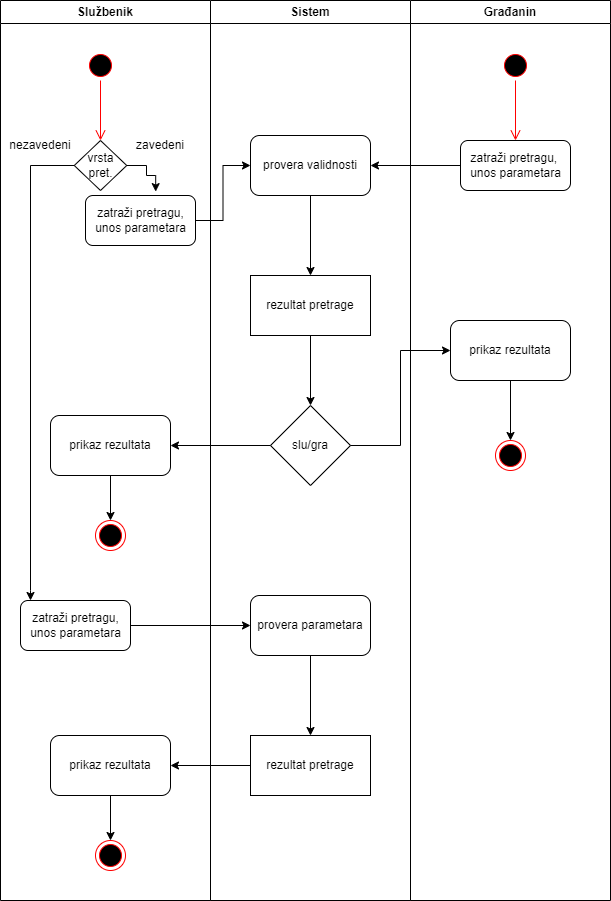

The diagram above was exported from draw.io. Its source (the exported page's mxGraphModel, read from the mxfile embedded in the PNG):
<mxGraphModel dx="1434" dy="707" grid="1" gridSize="10" guides="1" tooltips="1" connect="1" arrows="1" fold="1" page="1" pageScale="1" pageWidth="827" pageHeight="1169" math="0" shadow="0">
  <root>
    <mxCell id="0" />
    <mxCell id="1" parent="0" />
    <mxCell id="SXV4ftdE2vZx9Dbl1sxk-2" value="Sistem" style="swimlane;whiteSpace=wrap;html=1;shadow=0;fillStyle=auto;strokeColor=default;fillColor=default;gradientColor=none;" parent="1" vertex="1">
      <mxGeometry x="410" y="10" width="200" height="900" as="geometry" />
    </mxCell>
    <mxCell id="h6sw7WaaT02P4ILTreSJ-7" value="" style="edgeStyle=orthogonalEdgeStyle;rounded=0;orthogonalLoop=1;jettySize=auto;html=1;" parent="SXV4ftdE2vZx9Dbl1sxk-2" source="h6sw7WaaT02P4ILTreSJ-2" target="h6sw7WaaT02P4ILTreSJ-6" edge="1">
      <mxGeometry relative="1" as="geometry" />
    </mxCell>
    <mxCell id="h6sw7WaaT02P4ILTreSJ-2" value="provera validnosti" style="whiteSpace=wrap;html=1;rounded=1;shadow=0;fillStyle=auto;gradientColor=none;strokeColor=default;" parent="SXV4ftdE2vZx9Dbl1sxk-2" vertex="1">
      <mxGeometry x="40" y="135" width="120" height="60" as="geometry" />
    </mxCell>
    <mxCell id="h6sw7WaaT02P4ILTreSJ-13" value="" style="edgeStyle=orthogonalEdgeStyle;rounded=0;orthogonalLoop=1;jettySize=auto;html=1;" parent="SXV4ftdE2vZx9Dbl1sxk-2" source="h6sw7WaaT02P4ILTreSJ-6" target="h6sw7WaaT02P4ILTreSJ-12" edge="1">
      <mxGeometry relative="1" as="geometry" />
    </mxCell>
    <mxCell id="h6sw7WaaT02P4ILTreSJ-6" value="rezultat pretrage" style="whiteSpace=wrap;html=1;rounded=0;shadow=0;fillStyle=auto;gradientColor=none;" parent="SXV4ftdE2vZx9Dbl1sxk-2" vertex="1">
      <mxGeometry x="40" y="275" width="120" height="60" as="geometry" />
    </mxCell>
    <mxCell id="h6sw7WaaT02P4ILTreSJ-12" value="slu/gra" style="rhombus;whiteSpace=wrap;html=1;rounded=0;shadow=0;fillStyle=auto;gradientColor=none;" parent="SXV4ftdE2vZx9Dbl1sxk-2" vertex="1">
      <mxGeometry x="60" y="405" width="80" height="80" as="geometry" />
    </mxCell>
    <mxCell id="u4xqPy-PzklVl45ao6gH-8" value="" style="edgeStyle=orthogonalEdgeStyle;rounded=0;orthogonalLoop=1;jettySize=auto;html=1;" parent="SXV4ftdE2vZx9Dbl1sxk-2" source="u4xqPy-PzklVl45ao6gH-5" target="u4xqPy-PzklVl45ao6gH-7" edge="1">
      <mxGeometry relative="1" as="geometry" />
    </mxCell>
    <mxCell id="u4xqPy-PzklVl45ao6gH-5" value="provera parametara" style="whiteSpace=wrap;html=1;rounded=1;shadow=0;fillStyle=auto;gradientColor=none;" parent="SXV4ftdE2vZx9Dbl1sxk-2" vertex="1">
      <mxGeometry x="40" y="595" width="120" height="60" as="geometry" />
    </mxCell>
    <mxCell id="SXV4ftdE2vZx9Dbl1sxk-1" value="Službenik" style="swimlane;whiteSpace=wrap;html=1;shadow=0;fillStyle=auto;strokeColor=default;fillColor=default;gradientColor=none;" parent="SXV4ftdE2vZx9Dbl1sxk-2" vertex="1">
      <mxGeometry x="-210" width="210" height="900" as="geometry" />
    </mxCell>
    <mxCell id="H05lBDn_lTIHjS1dhdxa-1" value="" style="ellipse;html=1;shape=startState;fillColor=#000000;strokeColor=#ff0000;shadow=0;fillStyle=auto;" parent="SXV4ftdE2vZx9Dbl1sxk-1" vertex="1">
      <mxGeometry x="85" y="50" width="30" height="30" as="geometry" />
    </mxCell>
    <mxCell id="H05lBDn_lTIHjS1dhdxa-2" value="" style="edgeStyle=orthogonalEdgeStyle;html=1;verticalAlign=bottom;endArrow=open;endSize=8;strokeColor=#ff0000;rounded=0;" parent="SXV4ftdE2vZx9Dbl1sxk-1" source="H05lBDn_lTIHjS1dhdxa-1" edge="1">
      <mxGeometry relative="1" as="geometry">
        <mxPoint x="100" y="140" as="targetPoint" />
      </mxGeometry>
    </mxCell>
    <mxCell id="h6sw7WaaT02P4ILTreSJ-1" value="zatraži pretragu,&lt;br&gt;unos parametara" style="html=1;rounded=1;shadow=0;fillStyle=auto;strokeColor=default;fillColor=default;gradientColor=none;" parent="SXV4ftdE2vZx9Dbl1sxk-1" vertex="1">
      <mxGeometry x="85" y="195" width="110" height="50" as="geometry" />
    </mxCell>
    <mxCell id="h6sw7WaaT02P4ILTreSJ-18" value="" style="edgeStyle=orthogonalEdgeStyle;rounded=0;orthogonalLoop=1;jettySize=auto;html=1;" parent="SXV4ftdE2vZx9Dbl1sxk-1" source="h6sw7WaaT02P4ILTreSJ-15" target="h6sw7WaaT02P4ILTreSJ-17" edge="1">
      <mxGeometry relative="1" as="geometry" />
    </mxCell>
    <mxCell id="h6sw7WaaT02P4ILTreSJ-15" value="prikaz rezultata" style="whiteSpace=wrap;html=1;rounded=1;shadow=0;fillStyle=auto;gradientColor=none;" parent="SXV4ftdE2vZx9Dbl1sxk-1" vertex="1">
      <mxGeometry x="50" y="415" width="120" height="60" as="geometry" />
    </mxCell>
    <mxCell id="h6sw7WaaT02P4ILTreSJ-17" value="" style="ellipse;html=1;shape=endState;fillColor=#000000;strokeColor=#ff0000;rounded=1;shadow=0;fillStyle=auto;" parent="SXV4ftdE2vZx9Dbl1sxk-1" vertex="1">
      <mxGeometry x="95" y="520" width="30" height="30" as="geometry" />
    </mxCell>
    <mxCell id="u4xqPy-PzklVl45ao6gH-2" style="edgeStyle=orthogonalEdgeStyle;rounded=0;orthogonalLoop=1;jettySize=auto;html=1;entryX=0.638;entryY=-0.078;entryDx=0;entryDy=0;entryPerimeter=0;exitX=1;exitY=0.5;exitDx=0;exitDy=0;" parent="SXV4ftdE2vZx9Dbl1sxk-1" source="u4xqPy-PzklVl45ao6gH-1" target="h6sw7WaaT02P4ILTreSJ-1" edge="1">
      <mxGeometry relative="1" as="geometry">
        <Array as="points">
          <mxPoint x="146" y="165" />
          <mxPoint x="146" y="175" />
          <mxPoint x="155" y="175" />
        </Array>
      </mxGeometry>
    </mxCell>
    <mxCell id="u4xqPy-PzklVl45ao6gH-3" style="edgeStyle=orthogonalEdgeStyle;rounded=0;orthogonalLoop=1;jettySize=auto;html=1;exitX=0;exitY=0.5;exitDx=0;exitDy=0;" parent="SXV4ftdE2vZx9Dbl1sxk-1" source="u4xqPy-PzklVl45ao6gH-1" edge="1">
      <mxGeometry relative="1" as="geometry">
        <mxPoint x="30" y="600" as="targetPoint" />
        <Array as="points">
          <mxPoint x="30" y="165" />
          <mxPoint x="30" y="590" />
        </Array>
      </mxGeometry>
    </mxCell>
    <mxCell id="u4xqPy-PzklVl45ao6gH-1" value="vrsta&lt;br&gt;pret." style="rhombus;whiteSpace=wrap;html=1;rounded=0;shadow=0;fillStyle=auto;strokeColor=default;fillColor=default;gradientColor=none;" parent="SXV4ftdE2vZx9Dbl1sxk-1" vertex="1">
      <mxGeometry x="73.75" y="140" width="52.5" height="50" as="geometry" />
    </mxCell>
    <mxCell id="u4xqPy-PzklVl45ao6gH-4" value="zatraži pretragu,&lt;br&gt;unos parametara" style="html=1;rounded=1;shadow=0;fillStyle=auto;strokeColor=default;fillColor=default;gradientColor=none;" parent="SXV4ftdE2vZx9Dbl1sxk-1" vertex="1">
      <mxGeometry x="20" y="600" width="110" height="50" as="geometry" />
    </mxCell>
    <mxCell id="u4xqPy-PzklVl45ao6gH-12" value="" style="edgeStyle=orthogonalEdgeStyle;rounded=0;orthogonalLoop=1;jettySize=auto;html=1;" parent="SXV4ftdE2vZx9Dbl1sxk-1" source="u4xqPy-PzklVl45ao6gH-9" target="u4xqPy-PzklVl45ao6gH-11" edge="1">
      <mxGeometry relative="1" as="geometry" />
    </mxCell>
    <mxCell id="u4xqPy-PzklVl45ao6gH-9" value="prikaz rezultata" style="whiteSpace=wrap;html=1;rounded=1;shadow=0;fillStyle=auto;gradientColor=none;" parent="SXV4ftdE2vZx9Dbl1sxk-1" vertex="1">
      <mxGeometry x="50" y="735" width="120" height="60" as="geometry" />
    </mxCell>
    <mxCell id="u4xqPy-PzklVl45ao6gH-11" value="" style="ellipse;html=1;shape=endState;fillColor=#000000;strokeColor=#ff0000;rounded=1;shadow=0;fillStyle=auto;" parent="SXV4ftdE2vZx9Dbl1sxk-1" vertex="1">
      <mxGeometry x="95" y="840" width="30" height="30" as="geometry" />
    </mxCell>
    <mxCell id="2oM9zFPmUjka1ef1WtSj-1" value="zavedeni" style="text;html=1;strokeColor=none;fillColor=none;align=center;verticalAlign=middle;whiteSpace=wrap;rounded=0;" parent="SXV4ftdE2vZx9Dbl1sxk-1" vertex="1">
      <mxGeometry x="130" y="130" width="60" height="30" as="geometry" />
    </mxCell>
    <mxCell id="2oM9zFPmUjka1ef1WtSj-2" value="nezavedeni" style="text;html=1;strokeColor=none;fillColor=none;align=center;verticalAlign=middle;whiteSpace=wrap;rounded=0;" parent="SXV4ftdE2vZx9Dbl1sxk-1" vertex="1">
      <mxGeometry x="10" y="130" width="60" height="30" as="geometry" />
    </mxCell>
    <mxCell id="h6sw7WaaT02P4ILTreSJ-3" value="" style="edgeStyle=orthogonalEdgeStyle;rounded=0;orthogonalLoop=1;jettySize=auto;html=1;" parent="SXV4ftdE2vZx9Dbl1sxk-2" source="h6sw7WaaT02P4ILTreSJ-1" target="h6sw7WaaT02P4ILTreSJ-2" edge="1">
      <mxGeometry relative="1" as="geometry" />
    </mxCell>
    <mxCell id="h6sw7WaaT02P4ILTreSJ-16" value="" style="edgeStyle=orthogonalEdgeStyle;rounded=0;orthogonalLoop=1;jettySize=auto;html=1;" parent="SXV4ftdE2vZx9Dbl1sxk-2" source="h6sw7WaaT02P4ILTreSJ-12" target="h6sw7WaaT02P4ILTreSJ-15" edge="1">
      <mxGeometry relative="1" as="geometry" />
    </mxCell>
    <mxCell id="u4xqPy-PzklVl45ao6gH-6" value="" style="edgeStyle=orthogonalEdgeStyle;rounded=0;orthogonalLoop=1;jettySize=auto;html=1;" parent="SXV4ftdE2vZx9Dbl1sxk-2" source="u4xqPy-PzklVl45ao6gH-4" target="u4xqPy-PzklVl45ao6gH-5" edge="1">
      <mxGeometry relative="1" as="geometry" />
    </mxCell>
    <mxCell id="u4xqPy-PzklVl45ao6gH-10" value="" style="edgeStyle=orthogonalEdgeStyle;rounded=0;orthogonalLoop=1;jettySize=auto;html=1;" parent="SXV4ftdE2vZx9Dbl1sxk-2" source="u4xqPy-PzklVl45ao6gH-7" target="u4xqPy-PzklVl45ao6gH-9" edge="1">
      <mxGeometry relative="1" as="geometry" />
    </mxCell>
    <mxCell id="u4xqPy-PzklVl45ao6gH-7" value="rezultat pretrage" style="whiteSpace=wrap;html=1;rounded=0;shadow=0;fillStyle=auto;gradientColor=none;" parent="SXV4ftdE2vZx9Dbl1sxk-2" vertex="1">
      <mxGeometry x="40" y="735" width="120" height="60" as="geometry" />
    </mxCell>
    <mxCell id="H05lBDn_lTIHjS1dhdxa-3" value="Građanin" style="swimlane;whiteSpace=wrap;html=1;shadow=0;fillStyle=auto;strokeColor=default;fillColor=default;gradientColor=none;" parent="1" vertex="1">
      <mxGeometry x="610" y="10" width="200" height="900" as="geometry" />
    </mxCell>
    <mxCell id="H05lBDn_lTIHjS1dhdxa-5" value="" style="ellipse;html=1;shape=startState;fillColor=#000000;strokeColor=#ff0000;shadow=0;fillStyle=auto;" parent="H05lBDn_lTIHjS1dhdxa-3" vertex="1">
      <mxGeometry x="90" y="50" width="30" height="30" as="geometry" />
    </mxCell>
    <mxCell id="H05lBDn_lTIHjS1dhdxa-6" value="" style="edgeStyle=orthogonalEdgeStyle;html=1;verticalAlign=bottom;endArrow=open;endSize=8;strokeColor=#ff0000;rounded=0;" parent="H05lBDn_lTIHjS1dhdxa-3" source="H05lBDn_lTIHjS1dhdxa-5" edge="1">
      <mxGeometry relative="1" as="geometry">
        <mxPoint x="105" y="140" as="targetPoint" />
      </mxGeometry>
    </mxCell>
    <mxCell id="h6sw7WaaT02P4ILTreSJ-4" value="zatraži pretragu,&amp;nbsp;&lt;br&gt;unos parametara" style="html=1;rounded=1;shadow=0;fillStyle=auto;strokeColor=default;fillColor=default;gradientColor=none;" parent="H05lBDn_lTIHjS1dhdxa-3" vertex="1">
      <mxGeometry x="50" y="140" width="110" height="50" as="geometry" />
    </mxCell>
    <mxCell id="h6sw7WaaT02P4ILTreSJ-11" value="" style="edgeStyle=orthogonalEdgeStyle;rounded=0;orthogonalLoop=1;jettySize=auto;html=1;" parent="H05lBDn_lTIHjS1dhdxa-3" source="h6sw7WaaT02P4ILTreSJ-8" target="h6sw7WaaT02P4ILTreSJ-10" edge="1">
      <mxGeometry relative="1" as="geometry" />
    </mxCell>
    <mxCell id="h6sw7WaaT02P4ILTreSJ-8" value="prikaz rezultata" style="whiteSpace=wrap;html=1;rounded=1;shadow=0;fillStyle=auto;gradientColor=none;" parent="H05lBDn_lTIHjS1dhdxa-3" vertex="1">
      <mxGeometry x="40" y="320" width="120" height="60" as="geometry" />
    </mxCell>
    <mxCell id="h6sw7WaaT02P4ILTreSJ-10" value="" style="ellipse;html=1;shape=endState;fillColor=#000000;strokeColor=#ff0000;rounded=1;shadow=0;fillStyle=auto;" parent="H05lBDn_lTIHjS1dhdxa-3" vertex="1">
      <mxGeometry x="85" y="440" width="30" height="30" as="geometry" />
    </mxCell>
    <mxCell id="h6sw7WaaT02P4ILTreSJ-5" value="" style="edgeStyle=orthogonalEdgeStyle;rounded=0;orthogonalLoop=1;jettySize=auto;html=1;" parent="1" source="h6sw7WaaT02P4ILTreSJ-4" target="h6sw7WaaT02P4ILTreSJ-2" edge="1">
      <mxGeometry relative="1" as="geometry" />
    </mxCell>
    <mxCell id="h6sw7WaaT02P4ILTreSJ-14" style="edgeStyle=orthogonalEdgeStyle;rounded=0;orthogonalLoop=1;jettySize=auto;html=1;exitX=1;exitY=0.5;exitDx=0;exitDy=0;entryX=0;entryY=0.5;entryDx=0;entryDy=0;" parent="1" source="h6sw7WaaT02P4ILTreSJ-12" target="h6sw7WaaT02P4ILTreSJ-8" edge="1">
      <mxGeometry relative="1" as="geometry" />
    </mxCell>
  </root>
</mxGraphModel>